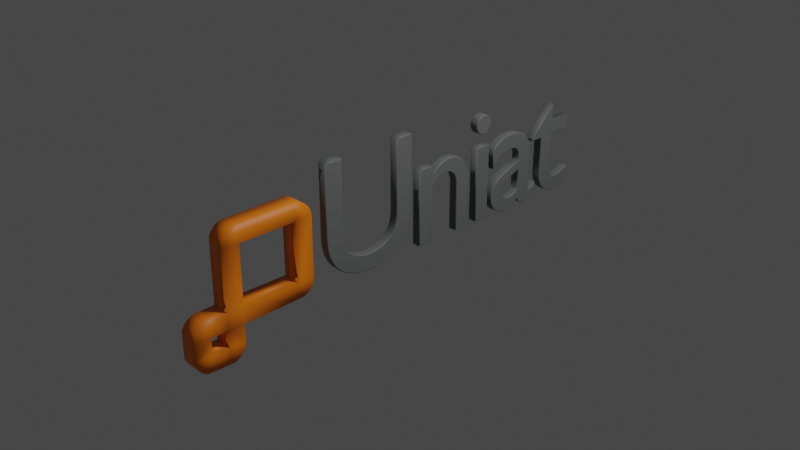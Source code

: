 # Source: uniat.blend  (saved by Blender 2.82.7; exported with 4.5.12 LTS)
import bpy
from mathutils import Matrix  # noqa: F401  (used for matrix-valued properties, if any)

bpy.ops.wm.read_factory_settings(use_empty=True)
scene = bpy.context.scene
scene.name = 'Scene'

# ---- collections
col_collection = bpy.data.collections.new('Collection'); scene.collection.children.link(col_collection)

# ---- materials (node trees are filled in below, after node groups)
mat_material = bpy.data.materials.new('Material')
mat_material.use_transparent_shadow = False
mat_madrerarauniat = bpy.data.materials.new('MadreRaraUniat')
mat_madrerarauniat.use_transparent_shadow = False

# ---- material node trees
mat_material.use_nodes = True; mat_material.node_tree.nodes.clear()
_N = mat_material.node_tree.nodes; _L = mat_material.node_tree.links
n0 = _N.new('ShaderNodeOutputMaterial'); n0.name = 'Material Output'; n0.location = (300, 300)
n1 = _N.new('ShaderNodeBsdfPrincipled'); n1.name = 'Principled BSDF'; n1.location = (10, 300)
n1.distribution = 'GGX'
n1.subsurface_method = 'BURLEY'
n1.inputs[0].default_value = (0.162, 0.1714, 0.1683, 1.0)
n1.inputs[3].default_value = 1.45
n1.inputs[27].default_value = (0.0, 0.0, 0.0, 1.0)
n1.inputs[28].default_value = 1.0
_L.new(n1.outputs[0], n0.inputs[0])
n0.is_active_output = True
mat_madrerarauniat.use_nodes = True; mat_madrerarauniat.node_tree.nodes.clear()
_N = mat_madrerarauniat.node_tree.nodes; _L = mat_madrerarauniat.node_tree.links
n0 = _N.new('ShaderNodeOutputMaterial'); n0.name = 'Material Output'; n0.location = (300, 300)
n1 = _N.new('ShaderNodeBsdfPrincipled'); n1.name = 'Principled BSDF'; n1.location = (10, 300)
n1.distribution = 'GGX'
n1.subsurface_method = 'BURLEY'
n1.inputs[0].default_value = (1.0, 0.2232, 0.0, 1.0)
n1.inputs[3].default_value = 1.45
n1.inputs[27].default_value = (0.0, 0.0, 0.0, 1.0)
n1.inputs[28].default_value = 1.0
_L.new(n1.outputs[0], n0.inputs[0])
n0.is_active_output = True

# ---- world
world_world = bpy.data.worlds.new('World'); scene.world = world_world
world_world.use_nodes = True; world_world.node_tree.nodes.clear()
_N = world_world.node_tree.nodes; _L = world_world.node_tree.links
n0 = _N.new('ShaderNodeOutputWorld'); n0.name = 'World Output'; n0.location = (300, 300)
n1 = _N.new('ShaderNodeBackground'); n1.name = 'Background'; n1.location = (10, 300)
n1.inputs[0].default_value = (0.05088, 0.05088, 0.05088, 1.0)
_L.new(n1.outputs[0], n0.inputs[0])
n0.is_active_output = True
world_world.color = (0.05088, 0.05088, 0.05088)
world_world.use_sun_shadow = False
world_world.sun_shadow_jitter_overblur = 0.0

# ---- cameras
cam_camera = bpy.data.cameras.new('Camera')
cam_camera.clip_end = 100.0
cam_camera.ortho_scale = 7.314

# ---- lights
light_light = bpy.data.lights.new('Light', 'POINT')
light_light.transmission_factor = 0.0
light_light.energy = 1000.0
light_light.shadow_soft_size = 0.1
light_light.shadow_maximum_resolution = 0.006
light_light.use_absolute_resolution = True

# ---- meshes
me_plane_001 = bpy.data.meshes.new('Plane.001')
me_plane_001.from_pydata([(-0.4776, -0.2221, 2.284e-08), (0.5279, -0.2233, -2.063e-08), (-0.4742, -0.04552, 2.298e-08), (0.5278, -0.04336, -2.064e-08), (0.7059, -0.2207, -1.285e-08), (0.584, -0.04782, -1.818e-08), (-0.5764, -0.1966, 1.852e-08), (-0.6512, -0.04013, 1.525e-08), (-0.4742, 0.5872, 2.298e-08), (-0.6522, 0.5902, 1.52e-08), (-0.476, 0.7733, 2.291e-08), (-0.5786, 0.7376, 1.842e-08), (0.163, 0.5889, 5.084e-08), (0.1623, 0.7739, 5.081e-08), (0.3417, 0.5954, 5.865e-08), (0.3051, 0.7095, 5.705e-08), (0.1631, -0.2233, 7.967e-09), (0.3504, -0.2252, -1.299e-08), (0.3492, -0.0453, -1.304e-08), (0.1599, -0.04259, 7.827e-09), (0.1657, -0.4129, 8.079e-09), (0.3478, -0.4123, -1.31e-08), (0.285, -0.5849, 1.33e-08), (0.3483, -0.5869, -1.308e-08), (0.5252, -0.4097, -5.345e-09), (0.5297, -0.5852, -5.149e-09), (0.7007, -0.4136, 2.323e-09), (0.5853, -0.5841, -2.719e-09), (-0.6148, -0.1605, 1.684e-08), (-0.6457, -0.1056, 1.549e-08), (-0.5274, -0.2195, 2.066e-08), (-0.6511, 0.6461, 1.525e-08), (-0.6169, 0.7006, 1.675e-08), (-0.5296, 0.7646, 2.056e-08), (0.2121, 0.7703, 5.298e-08), (0.2612, 0.748, 5.513e-08), (0.3336, 0.6612, 5.829e-08), (0.2043, -0.5267, 9.767e-09), (0.2389, -0.5595, 1.128e-08), (0.1723, -0.4719, 8.369e-09), (0.6447, -0.5519, -1.208e-10), (0.673, -0.5197, 1.116e-09), (0.698, -0.4776, 2.205e-09), (0.671, -0.1116, -1.438e-08), (0.6332, -0.077, -1.603e-08), (0.7028, -0.1631, -1.299e-08)], [], [(17, 1, 3, 18), (1, 44, 5), (0, 2, 30), (7, 2, 8, 9), (9, 8, 31), (10, 8, 12, 13), (13, 12, 34), (0, 16, 19, 2), (16, 17, 18, 19), (17, 16, 20, 21), (21, 38, 22), (21, 23, 25, 24), (24, 25, 27), (24, 26, 4, 1), (29, 2, 7), (2, 28, 6), (30, 2, 6), (28, 2, 29), (11, 8, 33), (31, 8, 32), (32, 8, 11), (33, 8, 10), (34, 12, 35), (12, 36, 15), (36, 12, 14), (35, 12, 15), (19, 18, 14, 12), (3, 1, 5), (26, 24, 42), (23, 21, 22), (38, 21, 37), (37, 21, 39), (39, 21, 20), (41, 24, 40), (40, 24, 27), (42, 24, 41), (44, 1, 43), (43, 1, 45), (45, 1, 4)])
me_plane_001.polygons.foreach_set('use_smooth', [True] * 39)
_uv = me_plane_001.uv_layers.new(name='UVMap')
_uv.uv.foreach_set('vector', [0.8238, 0.0, 1.0, 0.0, 1.0, 1.0, 0.8238, 1.0, 1.0, 0.0, 1.0, 0.7606, 1.0, 1.0, 0.0, 0.0, 0.0, 1.0, 0.0, 0.0, 0.0, 1.0, 0.0, 1.0, 0.0, 1.0, 0.0, 1.0, 0.0, 1.0, 0.0, 1.0, 0.0, 1.0, 0.0, 1.0, 0.0, 1.0, 0.0, 1.0, 0.0, 1.0, 0.0, 1.0, 0.0, 1.0, 0.0, 1.0, 0.0, 0.0, 0.4904, 0.0, 0.4904, 1.0, 0.0, 1.0, 0.4904, 0.0, 0.8238, 0.0, 0.8238, 1.0, 0.4904, 1.0, 0.8238, 0.0, 0.4904, 0.0, 0.4904, 0.0, 0.8238, 0.0, 0.8238, 0.0, 0.4904, 0.0, 0.4904, 0.0, 0.8238, 0.0, 0.8238, 0.0, 0.8238, 0.0, 0.8238, 0.0, 0.8238, 0.0, 0.8238, 0.0, 0.8238, 0.0, 0.8238, 0.0, 0.8238, 0.0, 1.0, 0.0, 1.0, 0.0, 0.0, 0.4735, 0.0, 1.0, 0.0, 1.0, 0.0, 1.0, 0.0, 0.2744, 0.0, 0.0, 0.0, 0.0, 0.0, 1.0, 0.0, 0.0, 0.0, 0.2744, 0.0, 1.0, 0.0, 0.4735, 0.0, 1.0, 0.0, 1.0, 0.0, 1.0, 0.0, 1.0, 0.0, 1.0, 0.0, 1.0, 0.0, 1.0, 0.0, 1.0, 0.0, 1.0, 0.0, 1.0, 0.0, 1.0, 0.0, 1.0, 0.0, 1.0, 0.0, 1.0, 0.0, 1.0, 0.0, 1.0, 0.0, 1.0, 0.0, 1.0, 0.0, 1.0, 0.0, 1.0, 0.0, 1.0, 0.0, 1.0, 0.0, 1.0, 0.0, 1.0, 0.4904, 1.0, 0.8238, 1.0, 0.0, 1.0, 0.0, 1.0, 1.0, 1.0, 1.0, 0.0, 1.0, 1.0, 0.8238, 0.0, 0.8238, 0.0, 0.8238, 0.0, 0.8238, 0.0, 0.8238, 0.0, 0.4904, 0.0, 0.4904, 0.0, 0.8238, 0.0, 0.4904, 0.0, 0.4904, 0.0, 0.8238, 0.0, 0.4904, 0.0, 0.4904, 0.0, 0.8238, 0.0, 0.4904, 0.0, 0.8238, 0.0, 0.8238, 0.0, 0.8238, 0.0, 0.8238, 0.0, 0.8238, 0.0, 0.8238, 0.0, 0.8238, 0.0, 0.8238, 0.0, 0.8238, 0.0, 1.0, 0.7606, 1.0, 0.0, 1.0, 0.5634, 1.0, 0.5634, 1.0, 0.0, 1.0, 0.2701, 1.0, 0.2701, 1.0, 0.0, 1.0, 0.0])
me_plane_001.materials.append(mat_madrerarauniat)
me_plane_001.use_remesh_fix_poles = True
me_plane_001.use_remesh_preserve_attributes = False
me_plane_001.use_mirror_vertex_groups = False
me_plane_001.update()

# ---- curves / text
txt_aaaaaaaaaaaa = bpy.data.curves.new('AAAAAAAAAAAA', 'FONT')
txt_aaaaaaaaaaaa.dimensions = '2D'
txt_aaaaaaaaaaaa.body = 'Uniat'
txt_aaaaaaaaaaaa.materials.append(mat_material)
txt_aaaaaaaaaaaa.use_path_clamp = True
txt_aaaaaaaaaaaa.bevel_resolution = 2
txt_aaaaaaaaaaaa.extrude = 0.04
txt_aaaaaaaaaaaa.bevel_depth = 0.01
txt_aaaaaaaaaaaa.size = 1.85
txt_aaaaaaaaaaaa.space_character = 0.9
txt_aaaaaaaaaaaa.offset_x = -1.123
txt_aaaaaaaaaaaa.offset_y = -0.3365

# ---- objects
ob_light = bpy.data.objects.new('Light', light_light)
ob_camera = bpy.data.objects.new('Camera', cam_camera)
ob_text = bpy.data.objects.new('Text', txt_aaaaaaaaaaaa)
ob_plane = bpy.data.objects.new('Plane', me_plane_001)
ob_empty_001 = bpy.data.objects.new('Empty.001', None)

# ---- transforms, parenting, visibility, modifiers, constraints
ob_light.location = (4.076, 1.005, 5.904)
ob_light.rotation_euler = (0.6503, 0.05522, 1.866)
ob_light.lock_rotations_4d = False
ob_light.empty_display_type = 'ARROWS'
ob_light.color = (0.0, 0.0, 0.0, 0.0)
ob_light.lineart.crease_threshold = 0.0
ob_camera.location = (7.359, -6.926, 4.958)
ob_camera.rotation_euler = (1.109, 0.0, 0.8149)
ob_camera.lock_rotations_4d = False
ob_camera.empty_display_type = 'ARROWS'
ob_camera.color = (0.0, 0.0, 0.0, 0.0)
ob_camera.display_type = 'WIRE'
ob_camera.lineart.crease_threshold = 0.0
ob_text.parent = ob_empty_001
ob_text.location = (0.05081, -0.008468, 0.0)
ob_text.rotation_euler = (1.571, -0.0, 1.571)
ob_text.lineart.crease_threshold = 0.0
ob_plane.parent = ob_empty_001
ob_plane.location = (0.0, -1.977, 0.0)
ob_plane.rotation_euler = (0.0, 1.571, 0.0)
ob_plane.lineart.crease_threshold = 0.0
_m = ob_plane.modifiers.new('Solidify', 'SOLIDIFY')
_m.thickness = 0.2
_m.offset = 0.0
_m.nonmanifold_merge_threshold = 0.0003
ob_empty_001.location = (0.0, 0.0, 0.0)
ob_empty_001.empty_display_type = 'ARROWS'
ob_empty_001.lineart.crease_threshold = 0.0

# ---- collection membership
col_collection.objects.link(ob_light)
col_collection.objects.link(ob_camera)
col_collection.objects.link(ob_text)
col_collection.objects.link(ob_plane)
col_collection.objects.link(ob_empty_001)

# ---- scene / render settings (as saved in the file)
scene.camera = ob_camera
scene.frame_start = 1; scene.frame_end = 250; scene.frame_set(1)
scene.render.engine = 'BLENDER_EEVEE_NEXT'
scene.cycles.use_denoising = False
scene.cycles.samples = 128
scene.cycles.sampling_pattern = 'TABULATED_SOBOL'
scene.cycles.use_adaptive_sampling = False
scene.cycles.use_light_tree = False
scene.view_settings.view_transform = 'Filmic'
bpy.context.view_layer.update()
